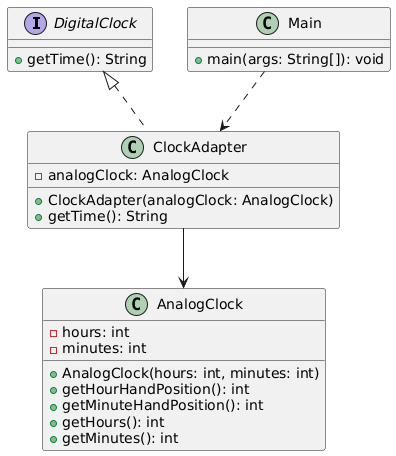

The diagram above was rendered by PlantUML. Its source (embedded in the PNG):
@startuml
interface DigitalClock {
    +getTime(): String
}

class AnalogClock {
    -hours: int
    -minutes: int
    +AnalogClock(hours: int, minutes: int)
    +getHourHandPosition(): int
    +getMinuteHandPosition(): int
    +getHours(): int
    +getMinutes(): int
}

class ClockAdapter {
    -analogClock: AnalogClock
    +ClockAdapter(analogClock: AnalogClock)
    +getTime(): String
}

class Main {
    +main(args: String[]): void
}

DigitalClock <|.. ClockAdapter
ClockAdapter --> AnalogClock
Main ..> ClockAdapter
@enduml